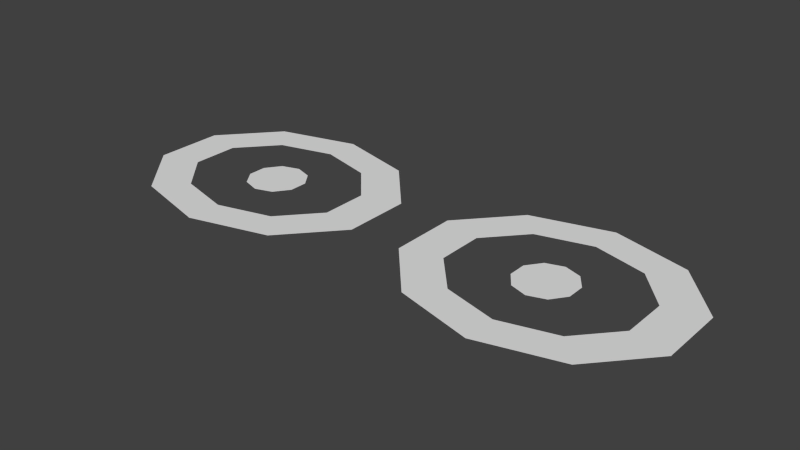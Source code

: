 # Source: eyeGazeMesh.blend  (saved by Blender 2.75.0; exported with 4.5.12 LTS)
import bpy
from mathutils import Matrix  # noqa: F401  (used for matrix-valued properties, if any)

bpy.ops.wm.read_factory_settings(use_empty=True)
scene = bpy.context.scene
scene.name = 'Scene'

# ---- collections
col_collection_1 = bpy.data.collections.new('Collection 1'); scene.collection.children.link(col_collection_1)

# ---- world
world_world = bpy.data.worlds.new('World'); scene.world = world_world
world_world.color = (0.05088, 0.05088, 0.05088)
world_world.use_sun_shadow = False
world_world.sun_shadow_jitter_overblur = 0.0
world_world.cycles.sampling_method = 'MANUAL'
world_world.cycles.sample_map_resolution = 256

# ---- meshes
me_cylinder_001 = bpy.data.meshes.new('Cylinder.001')
me_cylinder_001.from_pydata([(1.143, 0.2183, 0.0004655), (1.273, 0.1761, 0.0004655), (1.353, 0.06565, 0.0004655), (1.353, -0.0709, 0.0004655), (1.273, -0.1814, 0.0004655), (1.143, -0.2236, 0.0004655), (1.014, -0.1814, 0.0004655), (0.9332, -0.0709, 0.0004655), (0.9332, 0.06565, 0.0004655), (1.014, 0.1761, 0.0004655), (1.151, 0.8186, 5.96e-08), (1.739, 0.6623, 5.96e-08), (2.102, 0.253, 5.96e-08), (2.102, -0.253, 5.96e-08), (1.739, -0.6623, 5.96e-08), (1.151, -0.8186, 5.96e-08), (0.5636, -0.6623, 5.96e-08), (0.2003, -0.253, 5.96e-08), (0.2003, 0.253, 5.96e-08), (0.5636, 0.6623, 5.96e-08), (1.556, 0.4558, 5.96e-08), (1.151, 0.5634, 5.96e-08), (1.806, 0.1741, 5.96e-08), (1.806, -0.1741, 5.96e-08), (1.556, -0.4558, 5.96e-08), (1.151, -0.5634, 5.96e-08), (0.7468, -0.4558, 5.96e-08), (0.4968, -0.1741, 5.96e-08), (0.4968, 0.1741, 5.96e-08), (0.7468, 0.4558, 5.96e-08), (-1.143, 0.2183, 0.0004655), (-1.273, 0.1761, 0.0004655), (-1.353, 0.06565, 0.0004655), (-1.353, -0.0709, 0.0004655), (-1.273, -0.1814, 0.0004655), (-1.143, -0.2236, 0.0004655), (-1.014, -0.1814, 0.0004655), (-0.9332, -0.0709, 0.0004655), (-0.9332, 0.06565, 0.0004655), (-1.014, 0.1761, 0.0004655), (-1.151, 0.8186, 5.96e-08), (-1.739, 0.6623, 5.96e-08), (-2.102, 0.253, 5.96e-08), (-2.102, -0.253, 5.96e-08), (-1.739, -0.6623, 5.96e-08), (-1.151, -0.8186, 5.96e-08), (-0.5636, -0.6623, 5.96e-08), (-0.2003, -0.253, 5.96e-08), (-0.2003, 0.253, 5.96e-08), (-0.5636, 0.6623, 5.96e-08), (-1.556, 0.4558, 5.96e-08), (-1.151, 0.5634, 5.96e-08), (-1.806, 0.1741, 5.96e-08), (-1.806, -0.1741, 5.96e-08), (-1.556, -0.4558, 5.96e-08), (-1.151, -0.5634, 5.96e-08), (-0.7468, -0.4558, 5.96e-08), (-0.4968, -0.1741, 5.96e-08), (-0.4968, 0.1741, 5.96e-08), (-0.7468, 0.4558, 5.96e-08)], [], [(1, 0, 9, 8, 7, 6, 5, 4, 3, 2), (18, 17, 27, 28), (15, 14, 24, 25), (12, 11, 20, 22), (19, 18, 28, 29), (16, 15, 25, 26), (13, 12, 22, 23), (10, 19, 29, 21), (17, 16, 26, 27), (14, 13, 23, 24), (11, 10, 21, 20), (31, 32, 33, 34, 35, 36, 37, 38, 39, 30), (48, 58, 57, 47), (45, 55, 54, 44), (42, 52, 50, 41), (49, 59, 58, 48), (46, 56, 55, 45), (43, 53, 52, 42), (40, 51, 59, 49), (47, 57, 56, 46), (44, 54, 53, 43), (41, 50, 51, 40)])
me_cylinder_001.use_remesh_preserve_volume = False
me_cylinder_001.use_remesh_preserve_attributes = False
me_cylinder_001.use_mirror_vertex_groups = False
me_cylinder_001.update()

# ---- objects
ob_cylinder = bpy.data.objects.new('Cylinder', me_cylinder_001)

# ---- transforms, parenting, visibility, modifiers, constraints
ob_cylinder.location = (-0.002684, 0.004885, -0.002709)
ob_cylinder.lineart.crease_threshold = 0.0

# ---- collection membership
col_collection_1.objects.link(ob_cylinder)

# ---- scene / render settings (as saved in the file)
scene.frame_start = 1; scene.frame_end = 250; scene.frame_set(1)
scene.render.engine = 'BLENDER_EEVEE_NEXT'
scene.render.resolution_percentage = 50
scene.render.dither_intensity = 0.0
scene.cycles.use_denoising = False
scene.cycles.samples = 10
scene.cycles.sampling_pattern = 'TABULATED_SOBOL'
scene.cycles.light_sampling_threshold = 0.0
scene.cycles.use_adaptive_sampling = False
scene.cycles.use_light_tree = False
scene.cycles.blur_glossy = 0.0
scene.cycles.pixel_filter_type = 'GAUSSIAN'
scene.cycles.sample_clamp_indirect = 0.0
scene.view_settings.view_transform = 'Standard'
bpy.context.view_layer.update()

# ---- added for rendering (the .blend has no active camera and no usable light): camera, sun
cam_auto = bpy.data.cameras.new('AutoCamera')
cam_auto.lens = 50.0
cam_auto.sensor_width = 36.0
cam_auto.clip_end = 1000.0
ob_auto_camera = bpy.data.objects.new('AutoCamera', cam_auto)
scene.collection.objects.link(ob_auto_camera)
ob_auto_camera.location = (4.17218, -5.00496, 3.33742)
ob_auto_camera.rotation_euler = (1.09748, -7.21219e-08, 0.694738)
scene.camera = ob_auto_camera
light_auto_sun = bpy.data.lights.new('AutoSun', 'SUN')
light_auto_sun.energy = 3.0
light_auto_sun.angle = 0.0523599
ob_auto_sun = bpy.data.objects.new('AutoSun', light_auto_sun)
scene.collection.objects.link(ob_auto_sun)
ob_auto_sun.rotation_euler = (0.872665, 0.174533, 0.523599)
bpy.context.view_layer.update()
